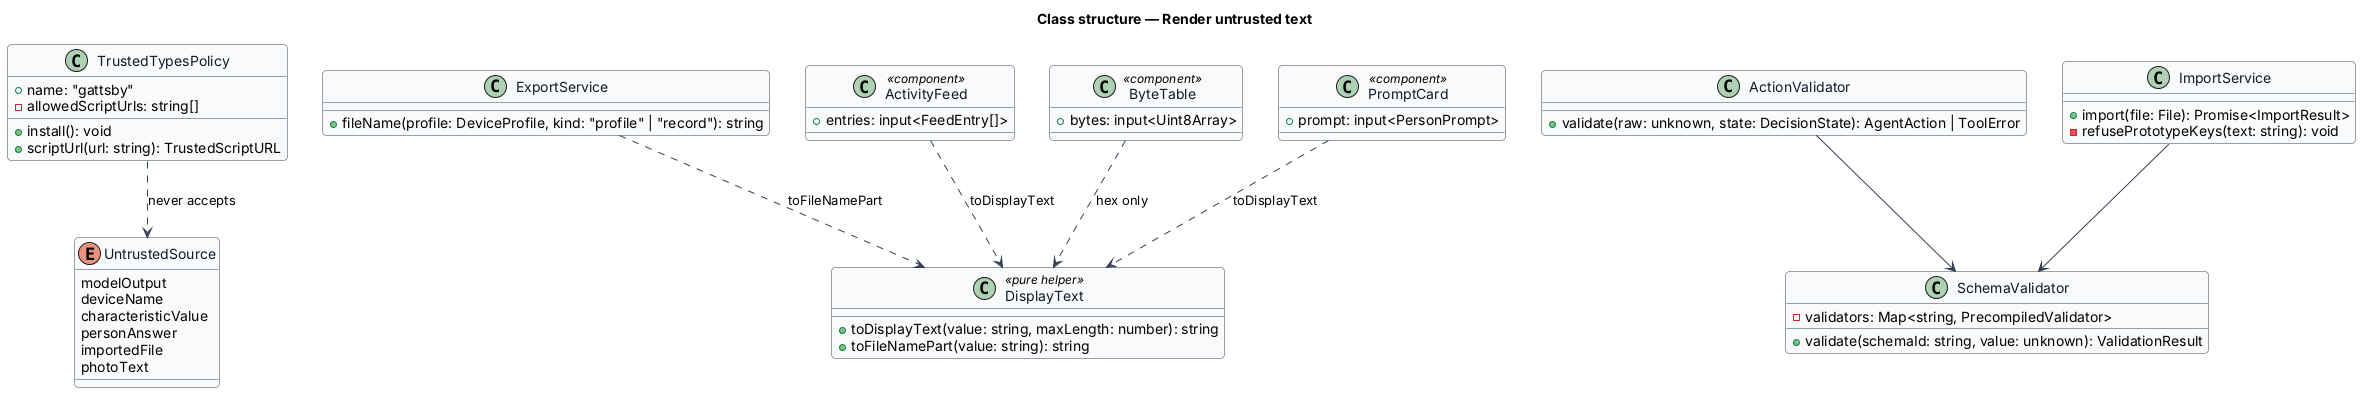

The diagram above was rendered by PlantUML. Its source (embedded in the PNG):
@startuml
' --- shared skin header ---
skinparam backgroundColor #FFFFFF
skinparam shadowing false
skinparam roundcorner 8
skinparam defaultFontName Arial
skinparam ArrowColor #344054
skinparam class {
  BorderColor #344054
  FontColor #101828
  BackgroundColor #F9FAFB
}
' --------------------------
title Class structure — Render untrusted text

class TrustedTypesPolicy {
  +name: "gattsby"
  -allowedScriptUrls: string[]
  +install(): void
  +scriptUrl(url: string): TrustedScriptURL
}

class DisplayText <<pure helper>> {
  +toDisplayText(value: string, maxLength: number): string
  +toFileNamePart(value: string): string
}

class SchemaValidator {
  -validators: Map<string, PrecompiledValidator>
  +validate(schemaId: string, value: unknown): ValidationResult
}

class ActionValidator {
  +validate(raw: unknown, state: DecisionState): AgentAction | ToolError
}

class ImportService {
  +import(file: File): Promise<ImportResult>
  -refusePrototypeKeys(text: string): void
}

class ExportService {
  +fileName(profile: DeviceProfile, kind: "profile" | "record"): string
}

class ActivityFeed <<component>> {
  +entries: input<FeedEntry[]>
}

class ByteTable <<component>> {
  +bytes: input<Uint8Array>
}

class PromptCard <<component>> {
  +prompt: input<PersonPrompt>
}

enum UntrustedSource {
  modelOutput
  deviceName
  characteristicValue
  personAnswer
  importedFile
  photoText
}

ActionValidator --> SchemaValidator
ImportService --> SchemaValidator
ExportService ..> DisplayText : toFileNamePart
ActivityFeed ..> DisplayText : toDisplayText
PromptCard ..> DisplayText : toDisplayText
ByteTable ..> DisplayText : hex only
TrustedTypesPolicy ..> UntrustedSource : never accepts
@enduml